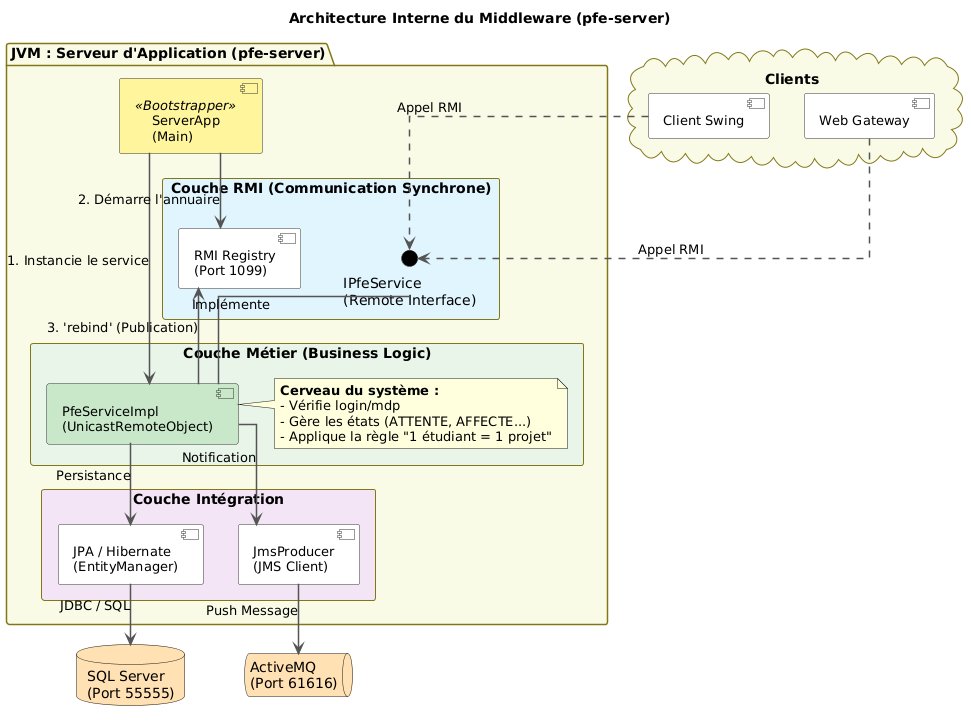

The diagram above was rendered by PlantUML. Its source (embedded in the PNG):
@startuml
title Architecture Interne du Middleware (pfe-server)
skinparam componentStyle uml2
skinparam shadowing false
skinparam linetype ortho

' --- STYLES ---
skinparam package {
    BackgroundColor #F9FBE7
    BorderColor #827717
    FontName Arial
    FontSize 14
}
skinparam component {
    BackgroundColor white
    BorderColor #333
    FontSize 13
}
skinparam interface {
    BackgroundColor #black
}
skinparam arrow {
    Color #555
    Thickness 1.5
}

' ==========================================
' LE SERVEUR JAVA (JVM)
' ==========================================
package "JVM : Serveur d'Application (pfe-server)" {
    
    component "ServerApp\n(Main)" as MAIN <<Bootstrapper>> #FFF59D
    
    rectangle "Couche RMI (Communication Synchrone)" #E1F5FE {
        component "RMI Registry\n(Port 1099)" as REGISTRY
        interface "IPfeService\n(Remote Interface)" as INTERFACE
    }

    rectangle "Couche Métier (Business Logic)" #E8F5E9 {
        component "PfeServiceImpl\n(UnicastRemoteObject)" as IMPL #C8E6C9
        
        note right of IMPL
            <b>Cerveau du système :</b>
            - Vérifie login/mdp
            - Gère les états (ATTENTE, AFFECTE...)
            - Applique la règle "1 étudiant = 1 projet"
        end note
    }

    rectangle "Couche Intégration" #F3E5F5 {
        component "JPA / Hibernate\n(EntityManager)" as ORM
        component "JmsProducer\n(JMS Client)" as PRODUCER
    }
}

' ==========================================
' EXTERNES
' ==========================================
cloud "Clients" {
    component "Web Gateway" as WEB
    component "Client Swing" as SWING
}

database "SQL Server\n(Port 55555)" as DB #FFE0B2
queue "ActiveMQ\n(Port 61616)" as MQ #FFE0B2

' ==========================================
' FLUX
' ==========================================

' 1. Démarrage
MAIN -down-> IMPL : 1. Instancie le service
MAIN -down-> REGISTRY : 2. Démarre l'annuaire
IMPL -up-> REGISTRY : 3. 'rebind' (Publication)

' 2. Connexion Clients
WEB .down.> INTERFACE : Appel RMI
SWING .down.> INTERFACE : Appel RMI
INTERFACE -down- IMPL : Implémente

' 3. Logique vers Données
IMPL -down-> ORM : Persistance
ORM -down-> DB : JDBC / SQL

' 4. Logique vers Messages
IMPL -down-> PRODUCER : Notification
PRODUCER -down-> MQ : Push Message
@enduml